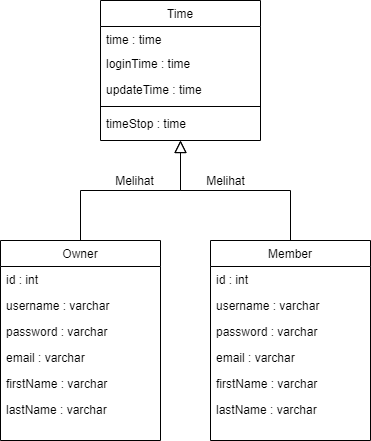

The diagram above was exported from draw.io. Its source (the exported page's mxGraphModel, read from the mxfile embedded in the PNG):
<mxGraphModel dx="782" dy="537" grid="1" gridSize="10" guides="1" tooltips="1" connect="1" arrows="1" fold="1" page="1" pageScale="1" pageWidth="827" pageHeight="1169" math="0" shadow="0">
  <root>
    <mxCell id="WIyWlLk6GJQsqaUBKTNV-0" />
    <mxCell id="WIyWlLk6GJQsqaUBKTNV-1" parent="WIyWlLk6GJQsqaUBKTNV-0" />
    <mxCell id="zkfFHV4jXpPFQw0GAbJ--0" value="Time" style="swimlane;fontStyle=0;align=center;verticalAlign=top;childLayout=stackLayout;horizontal=1;startSize=26;horizontalStack=0;resizeParent=1;resizeLast=0;collapsible=1;marginBottom=0;rounded=0;shadow=0;strokeWidth=1;" parent="WIyWlLk6GJQsqaUBKTNV-1" vertex="1">
      <mxGeometry x="220" y="120" width="160" height="140" as="geometry">
        <mxRectangle x="230" y="140" width="160" height="26" as="alternateBounds" />
      </mxGeometry>
    </mxCell>
    <mxCell id="zkfFHV4jXpPFQw0GAbJ--1" value="time : time" style="text;align=left;verticalAlign=top;spacingLeft=4;spacingRight=4;overflow=hidden;rotatable=0;points=[[0,0.5],[1,0.5]];portConstraint=eastwest;" parent="zkfFHV4jXpPFQw0GAbJ--0" vertex="1">
      <mxGeometry y="26" width="160" height="24" as="geometry" />
    </mxCell>
    <mxCell id="zkfFHV4jXpPFQw0GAbJ--2" value="loginTime : time" style="text;align=left;verticalAlign=top;spacingLeft=4;spacingRight=4;overflow=hidden;rotatable=0;points=[[0,0.5],[1,0.5]];portConstraint=eastwest;rounded=0;shadow=0;html=0;" parent="zkfFHV4jXpPFQw0GAbJ--0" vertex="1">
      <mxGeometry y="50" width="160" height="26" as="geometry" />
    </mxCell>
    <mxCell id="zkfFHV4jXpPFQw0GAbJ--3" value="updateTime : time" style="text;align=left;verticalAlign=top;spacingLeft=4;spacingRight=4;overflow=hidden;rotatable=0;points=[[0,0.5],[1,0.5]];portConstraint=eastwest;rounded=0;shadow=0;html=0;" parent="zkfFHV4jXpPFQw0GAbJ--0" vertex="1">
      <mxGeometry y="76" width="160" height="26" as="geometry" />
    </mxCell>
    <mxCell id="zkfFHV4jXpPFQw0GAbJ--4" value="" style="line;html=1;strokeWidth=1;align=left;verticalAlign=middle;spacingTop=-1;spacingLeft=3;spacingRight=3;rotatable=0;labelPosition=right;points=[];portConstraint=eastwest;" parent="zkfFHV4jXpPFQw0GAbJ--0" vertex="1">
      <mxGeometry y="102" width="160" height="8" as="geometry" />
    </mxCell>
    <mxCell id="UwaaCF8LClxinSheNttv-0" value="timeStop : time" style="text;align=left;verticalAlign=top;spacingLeft=4;spacingRight=4;overflow=hidden;rotatable=0;points=[[0,0.5],[1,0.5]];portConstraint=eastwest;" parent="zkfFHV4jXpPFQw0GAbJ--0" vertex="1">
      <mxGeometry y="110" width="160" height="26" as="geometry" />
    </mxCell>
    <mxCell id="zkfFHV4jXpPFQw0GAbJ--6" value="Owner" style="swimlane;fontStyle=0;align=center;verticalAlign=top;childLayout=stackLayout;horizontal=1;startSize=26;horizontalStack=0;resizeParent=1;resizeLast=0;collapsible=1;marginBottom=0;rounded=0;shadow=0;strokeWidth=1;" parent="WIyWlLk6GJQsqaUBKTNV-1" vertex="1">
      <mxGeometry x="120" y="360" width="160" height="200" as="geometry">
        <mxRectangle x="130" y="380" width="160" height="26" as="alternateBounds" />
      </mxGeometry>
    </mxCell>
    <mxCell id="zkfFHV4jXpPFQw0GAbJ--7" value="id : int" style="text;align=left;verticalAlign=top;spacingLeft=4;spacingRight=4;overflow=hidden;rotatable=0;points=[[0,0.5],[1,0.5]];portConstraint=eastwest;" parent="zkfFHV4jXpPFQw0GAbJ--6" vertex="1">
      <mxGeometry y="26" width="160" height="26" as="geometry" />
    </mxCell>
    <mxCell id="zkfFHV4jXpPFQw0GAbJ--8" value="username : varchar" style="text;align=left;verticalAlign=top;spacingLeft=4;spacingRight=4;overflow=hidden;rotatable=0;points=[[0,0.5],[1,0.5]];portConstraint=eastwest;rounded=0;shadow=0;html=0;" parent="zkfFHV4jXpPFQw0GAbJ--6" vertex="1">
      <mxGeometry y="52" width="160" height="26" as="geometry" />
    </mxCell>
    <mxCell id="UwaaCF8LClxinSheNttv-2" value="password : varchar" style="text;align=left;verticalAlign=top;spacingLeft=4;spacingRight=4;overflow=hidden;rotatable=0;points=[[0,0.5],[1,0.5]];portConstraint=eastwest;rounded=0;shadow=0;html=0;" parent="zkfFHV4jXpPFQw0GAbJ--6" vertex="1">
      <mxGeometry y="78" width="160" height="26" as="geometry" />
    </mxCell>
    <mxCell id="UwaaCF8LClxinSheNttv-3" value="email : varchar" style="text;align=left;verticalAlign=top;spacingLeft=4;spacingRight=4;overflow=hidden;rotatable=0;points=[[0,0.5],[1,0.5]];portConstraint=eastwest;rounded=0;shadow=0;html=0;" parent="zkfFHV4jXpPFQw0GAbJ--6" vertex="1">
      <mxGeometry y="104" width="160" height="26" as="geometry" />
    </mxCell>
    <mxCell id="UwaaCF8LClxinSheNttv-4" value="firstName : varchar" style="text;align=left;verticalAlign=top;spacingLeft=4;spacingRight=4;overflow=hidden;rotatable=0;points=[[0,0.5],[1,0.5]];portConstraint=eastwest;rounded=0;shadow=0;html=0;" parent="zkfFHV4jXpPFQw0GAbJ--6" vertex="1">
      <mxGeometry y="130" width="160" height="26" as="geometry" />
    </mxCell>
    <mxCell id="UwaaCF8LClxinSheNttv-5" value="lastName : varchar" style="text;align=left;verticalAlign=top;spacingLeft=4;spacingRight=4;overflow=hidden;rotatable=0;points=[[0,0.5],[1,0.5]];portConstraint=eastwest;rounded=0;shadow=0;html=0;" parent="zkfFHV4jXpPFQw0GAbJ--6" vertex="1">
      <mxGeometry y="156" width="160" height="26" as="geometry" />
    </mxCell>
    <mxCell id="zkfFHV4jXpPFQw0GAbJ--12" value="" style="endArrow=block;endSize=10;endFill=0;shadow=0;strokeWidth=1;rounded=0;edgeStyle=elbowEdgeStyle;elbow=vertical;" parent="WIyWlLk6GJQsqaUBKTNV-1" source="zkfFHV4jXpPFQw0GAbJ--6" target="zkfFHV4jXpPFQw0GAbJ--0" edge="1">
      <mxGeometry width="160" relative="1" as="geometry">
        <mxPoint x="200" y="203" as="sourcePoint" />
        <mxPoint x="200" y="203" as="targetPoint" />
      </mxGeometry>
    </mxCell>
    <mxCell id="zkfFHV4jXpPFQw0GAbJ--16" value="" style="endArrow=block;endSize=10;endFill=0;shadow=0;strokeWidth=1;rounded=0;edgeStyle=elbowEdgeStyle;elbow=vertical;" parent="WIyWlLk6GJQsqaUBKTNV-1" target="zkfFHV4jXpPFQw0GAbJ--0" edge="1">
      <mxGeometry width="160" relative="1" as="geometry">
        <mxPoint x="410" y="360" as="sourcePoint" />
        <mxPoint x="310" y="271" as="targetPoint" />
      </mxGeometry>
    </mxCell>
    <mxCell id="zNqrKGmz1s9XsZgKkZ2Y-0" value="Melihat" style="text;html=1;align=center;verticalAlign=middle;resizable=0;points=[];autosize=1;" vertex="1" parent="WIyWlLk6GJQsqaUBKTNV-1">
      <mxGeometry x="320" y="290" width="50" height="20" as="geometry" />
    </mxCell>
    <mxCell id="zNqrKGmz1s9XsZgKkZ2Y-1" value="Melihat" style="text;html=1;align=center;verticalAlign=middle;resizable=0;points=[];autosize=1;" vertex="1" parent="WIyWlLk6GJQsqaUBKTNV-1">
      <mxGeometry x="229" y="290" width="50" height="20" as="geometry" />
    </mxCell>
    <mxCell id="zNqrKGmz1s9XsZgKkZ2Y-2" value="Member" style="swimlane;fontStyle=0;align=center;verticalAlign=top;childLayout=stackLayout;horizontal=1;startSize=26;horizontalStack=0;resizeParent=1;resizeLast=0;collapsible=1;marginBottom=0;rounded=0;shadow=0;strokeWidth=1;" vertex="1" parent="WIyWlLk6GJQsqaUBKTNV-1">
      <mxGeometry x="330" y="360" width="160" height="200" as="geometry">
        <mxRectangle x="130" y="380" width="160" height="26" as="alternateBounds" />
      </mxGeometry>
    </mxCell>
    <mxCell id="zNqrKGmz1s9XsZgKkZ2Y-3" value="id : int" style="text;align=left;verticalAlign=top;spacingLeft=4;spacingRight=4;overflow=hidden;rotatable=0;points=[[0,0.5],[1,0.5]];portConstraint=eastwest;" vertex="1" parent="zNqrKGmz1s9XsZgKkZ2Y-2">
      <mxGeometry y="26" width="160" height="26" as="geometry" />
    </mxCell>
    <mxCell id="zNqrKGmz1s9XsZgKkZ2Y-4" value="username : varchar" style="text;align=left;verticalAlign=top;spacingLeft=4;spacingRight=4;overflow=hidden;rotatable=0;points=[[0,0.5],[1,0.5]];portConstraint=eastwest;rounded=0;shadow=0;html=0;" vertex="1" parent="zNqrKGmz1s9XsZgKkZ2Y-2">
      <mxGeometry y="52" width="160" height="26" as="geometry" />
    </mxCell>
    <mxCell id="zNqrKGmz1s9XsZgKkZ2Y-5" value="password : varchar" style="text;align=left;verticalAlign=top;spacingLeft=4;spacingRight=4;overflow=hidden;rotatable=0;points=[[0,0.5],[1,0.5]];portConstraint=eastwest;rounded=0;shadow=0;html=0;" vertex="1" parent="zNqrKGmz1s9XsZgKkZ2Y-2">
      <mxGeometry y="78" width="160" height="26" as="geometry" />
    </mxCell>
    <mxCell id="zNqrKGmz1s9XsZgKkZ2Y-6" value="email : varchar" style="text;align=left;verticalAlign=top;spacingLeft=4;spacingRight=4;overflow=hidden;rotatable=0;points=[[0,0.5],[1,0.5]];portConstraint=eastwest;rounded=0;shadow=0;html=0;" vertex="1" parent="zNqrKGmz1s9XsZgKkZ2Y-2">
      <mxGeometry y="104" width="160" height="26" as="geometry" />
    </mxCell>
    <mxCell id="zNqrKGmz1s9XsZgKkZ2Y-7" value="firstName : varchar" style="text;align=left;verticalAlign=top;spacingLeft=4;spacingRight=4;overflow=hidden;rotatable=0;points=[[0,0.5],[1,0.5]];portConstraint=eastwest;rounded=0;shadow=0;html=0;" vertex="1" parent="zNqrKGmz1s9XsZgKkZ2Y-2">
      <mxGeometry y="130" width="160" height="26" as="geometry" />
    </mxCell>
    <mxCell id="zNqrKGmz1s9XsZgKkZ2Y-8" value="lastName : varchar" style="text;align=left;verticalAlign=top;spacingLeft=4;spacingRight=4;overflow=hidden;rotatable=0;points=[[0,0.5],[1,0.5]];portConstraint=eastwest;rounded=0;shadow=0;html=0;" vertex="1" parent="zNqrKGmz1s9XsZgKkZ2Y-2">
      <mxGeometry y="156" width="160" height="26" as="geometry" />
    </mxCell>
  </root>
</mxGraphModel>